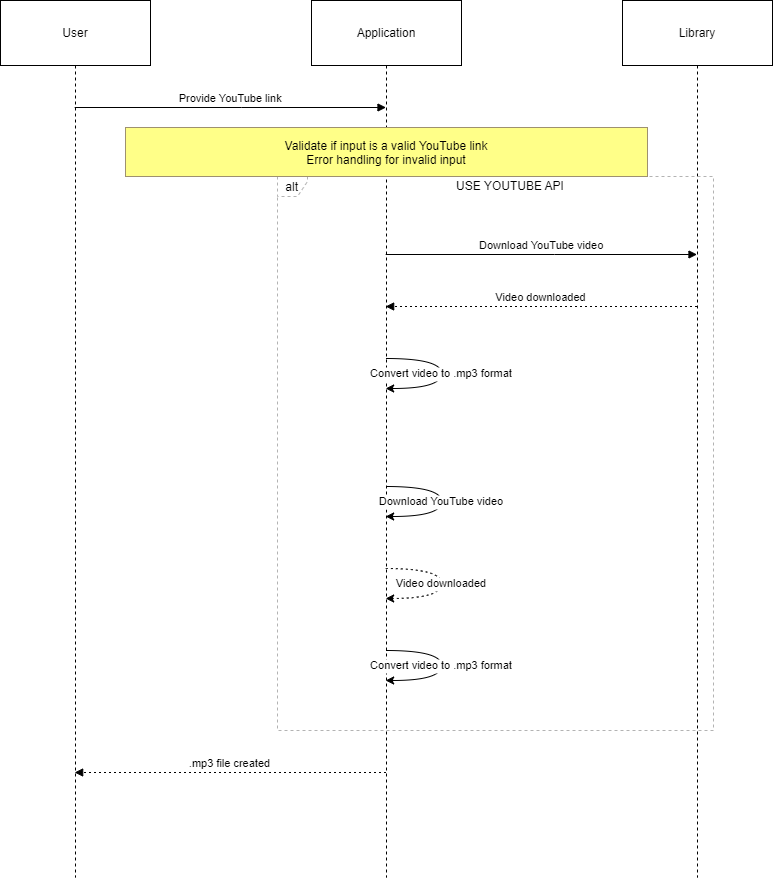

The diagram above was exported from draw.io. Its source (the exported page's mxGraphModel, read from the mxfile embedded in the PNG):
<mxGraphModel dx="1341" dy="657" grid="1" gridSize="10" guides="1" tooltips="1" connect="1" arrows="1" fold="1" page="1" pageScale="1" pageWidth="850" pageHeight="1100" math="0" shadow="0">
  <root>
    <mxCell id="0" />
    <mxCell id="1" parent="0" />
    <mxCell id="Mb3ooXDvK0IbJhNPH29d-1" value="User" style="shape=umlLifeline;perimeter=lifelinePerimeter;whiteSpace=wrap;container=1;dropTarget=0;collapsible=0;recursiveResize=0;outlineConnect=0;portConstraint=eastwest;newEdgeStyle={&quot;edgeStyle&quot;:&quot;elbowEdgeStyle&quot;,&quot;elbow&quot;:&quot;vertical&quot;,&quot;curved&quot;:0,&quot;rounded&quot;:0};size=65;" parent="1" vertex="1">
      <mxGeometry x="20" y="20" width="150" height="877" as="geometry" />
    </mxCell>
    <mxCell id="Mb3ooXDvK0IbJhNPH29d-2" value="Application" style="shape=umlLifeline;perimeter=lifelinePerimeter;whiteSpace=wrap;container=1;dropTarget=0;collapsible=0;recursiveResize=0;outlineConnect=0;portConstraint=eastwest;newEdgeStyle={&quot;edgeStyle&quot;:&quot;elbowEdgeStyle&quot;,&quot;elbow&quot;:&quot;vertical&quot;,&quot;curved&quot;:0,&quot;rounded&quot;:0};size=65;" parent="1" vertex="1">
      <mxGeometry x="331" y="20" width="150" height="877" as="geometry" />
    </mxCell>
    <mxCell id="Mb3ooXDvK0IbJhNPH29d-3" value="Library" style="shape=umlLifeline;perimeter=lifelinePerimeter;whiteSpace=wrap;container=1;dropTarget=0;collapsible=0;recursiveResize=0;outlineConnect=0;portConstraint=eastwest;newEdgeStyle={&quot;edgeStyle&quot;:&quot;elbowEdgeStyle&quot;,&quot;elbow&quot;:&quot;vertical&quot;,&quot;curved&quot;:0,&quot;rounded&quot;:0};size=65;" parent="1" vertex="1">
      <mxGeometry x="642" y="20" width="150" height="877" as="geometry" />
    </mxCell>
    <mxCell id="Mb3ooXDvK0IbJhNPH29d-4" value="alt" style="shape=umlFrame;dashed=1;pointerEvents=0;dropTarget=0;strokeColor=#B3B3B3;height=20;width=30" parent="1" vertex="1">
      <mxGeometry x="297" y="196" width="436" height="554" as="geometry" />
    </mxCell>
    <mxCell id="Mb3ooXDvK0IbJhNPH29d-5" value="USE YOUTUBE API" style="text;strokeColor=none;fillColor=none;align=center;verticalAlign=middle;whiteSpace=wrap;" parent="Mb3ooXDvK0IbJhNPH29d-4" vertex="1">
      <mxGeometry x="30" width="406" height="20" as="geometry" />
    </mxCell>
    <mxCell id="Mb3ooXDvK0IbJhNPH29d-7" value="Provide YouTube link" style="verticalAlign=bottom;endArrow=block;edgeStyle=elbowEdgeStyle;elbow=vertical;curved=0;rounded=0;" parent="1" source="Mb3ooXDvK0IbJhNPH29d-1" target="Mb3ooXDvK0IbJhNPH29d-2" edge="1">
      <mxGeometry relative="1" as="geometry">
        <Array as="points">
          <mxPoint x="261" y="127" />
        </Array>
      </mxGeometry>
    </mxCell>
    <mxCell id="Mb3ooXDvK0IbJhNPH29d-8" value="Download YouTube video" style="verticalAlign=bottom;endArrow=block;edgeStyle=elbowEdgeStyle;elbow=vertical;curved=0;rounded=0;" parent="1" source="Mb3ooXDvK0IbJhNPH29d-2" target="Mb3ooXDvK0IbJhNPH29d-3" edge="1">
      <mxGeometry relative="1" as="geometry">
        <Array as="points">
          <mxPoint x="574" y="274" />
        </Array>
      </mxGeometry>
    </mxCell>
    <mxCell id="Mb3ooXDvK0IbJhNPH29d-9" value="Video downloaded" style="verticalAlign=bottom;endArrow=block;edgeStyle=elbowEdgeStyle;elbow=vertical;curved=0;rounded=0;dashed=1;dashPattern=2 3;" parent="1" source="Mb3ooXDvK0IbJhNPH29d-3" target="Mb3ooXDvK0IbJhNPH29d-2" edge="1">
      <mxGeometry relative="1" as="geometry">
        <Array as="points">
          <mxPoint x="572" y="326" />
        </Array>
      </mxGeometry>
    </mxCell>
    <mxCell id="Mb3ooXDvK0IbJhNPH29d-10" value="Convert video to .mp3 format" style="curved=1;rounded=0;" parent="1" source="Mb3ooXDvK0IbJhNPH29d-2" target="Mb3ooXDvK0IbJhNPH29d-2" edge="1">
      <mxGeometry relative="1" as="geometry">
        <Array as="points">
          <mxPoint x="461" y="378" />
          <mxPoint x="461" y="408" />
        </Array>
      </mxGeometry>
    </mxCell>
    <mxCell id="Mb3ooXDvK0IbJhNPH29d-11" value="Download YouTube video" style="curved=1;rounded=0;" parent="1" source="Mb3ooXDvK0IbJhNPH29d-2" target="Mb3ooXDvK0IbJhNPH29d-2" edge="1">
      <mxGeometry relative="1" as="geometry">
        <Array as="points">
          <mxPoint x="461" y="506" />
          <mxPoint x="461" y="536" />
        </Array>
      </mxGeometry>
    </mxCell>
    <mxCell id="Mb3ooXDvK0IbJhNPH29d-12" value="Video downloaded" style="curved=1;dashed=1;dashPattern=2 3;rounded=0;" parent="1" source="Mb3ooXDvK0IbJhNPH29d-2" target="Mb3ooXDvK0IbJhNPH29d-2" edge="1">
      <mxGeometry relative="1" as="geometry">
        <Array as="points">
          <mxPoint x="461" y="588" />
          <mxPoint x="461" y="618" />
        </Array>
      </mxGeometry>
    </mxCell>
    <mxCell id="Mb3ooXDvK0IbJhNPH29d-13" value="Convert video to .mp3 format" style="curved=1;rounded=0;" parent="1" source="Mb3ooXDvK0IbJhNPH29d-2" target="Mb3ooXDvK0IbJhNPH29d-2" edge="1">
      <mxGeometry relative="1" as="geometry">
        <Array as="points">
          <mxPoint x="461" y="670" />
          <mxPoint x="461" y="700" />
        </Array>
      </mxGeometry>
    </mxCell>
    <mxCell id="Mb3ooXDvK0IbJhNPH29d-14" value=".mp3 file created" style="verticalAlign=bottom;endArrow=block;edgeStyle=elbowEdgeStyle;elbow=vertical;curved=0;rounded=0;dashed=1;dashPattern=2 3;" parent="1" source="Mb3ooXDvK0IbJhNPH29d-2" target="Mb3ooXDvK0IbJhNPH29d-1" edge="1">
      <mxGeometry relative="1" as="geometry">
        <Array as="points">
          <mxPoint x="258" y="792" />
        </Array>
      </mxGeometry>
    </mxCell>
    <mxCell id="Mb3ooXDvK0IbJhNPH29d-15" value="Validate if input is a valid YouTube link&#10;Error handling for invalid input" style="fillColor=#ffff88;strokeColor=#9E916F;" parent="1" vertex="1">
      <mxGeometry x="145" y="147" width="522" height="49" as="geometry" />
    </mxCell>
  </root>
</mxGraphModel>